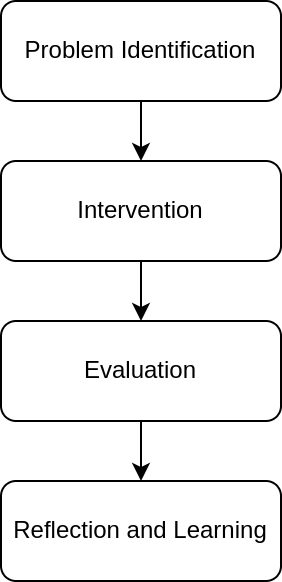

The diagram above was exported from draw.io. Its source (the exported page's mxGraphModel, read from the mxfile embedded in the PNG):
<mxGraphModel dx="308" dy="438" grid="1" gridSize="10" guides="1" tooltips="1" connect="1" arrows="1" fold="1" page="1" pageScale="1" pageWidth="583" pageHeight="827" math="0" shadow="0">
  <root>
    <mxCell id="0" />
    <mxCell id="1" parent="0" />
    <mxCell id="5" style="edgeStyle=none;html=1;" edge="1" parent="1" source="3" target="4">
      <mxGeometry relative="1" as="geometry" />
    </mxCell>
    <mxCell id="3" value="Problem Identification" style="rounded=1;whiteSpace=wrap;html=1;" vertex="1" parent="1">
      <mxGeometry x="20" y="20" width="140" height="50" as="geometry" />
    </mxCell>
    <mxCell id="7" value="" style="edgeStyle=none;html=1;" edge="1" parent="1" source="4" target="8">
      <mxGeometry relative="1" as="geometry">
        <mxPoint x="100" y="260" as="targetPoint" />
      </mxGeometry>
    </mxCell>
    <mxCell id="4" value="Intervention" style="rounded=1;whiteSpace=wrap;html=1;" vertex="1" parent="1">
      <mxGeometry x="20" y="100" width="140" height="50" as="geometry" />
    </mxCell>
    <mxCell id="8" value="Evaluation" style="rounded=1;whiteSpace=wrap;html=1;" vertex="1" parent="1">
      <mxGeometry x="20" y="180" width="140" height="50" as="geometry" />
    </mxCell>
    <mxCell id="9" value="Reflection and Learning" style="rounded=1;whiteSpace=wrap;html=1;" vertex="1" parent="1">
      <mxGeometry x="20" y="260" width="140" height="50" as="geometry" />
    </mxCell>
    <mxCell id="10" value="" style="edgeStyle=none;html=1;" edge="1" parent="1" source="8" target="9">
      <mxGeometry relative="1" as="geometry">
        <mxPoint x="110" y="190" as="sourcePoint" />
        <mxPoint x="110" y="230" as="targetPoint" />
      </mxGeometry>
    </mxCell>
  </root>
</mxGraphModel>